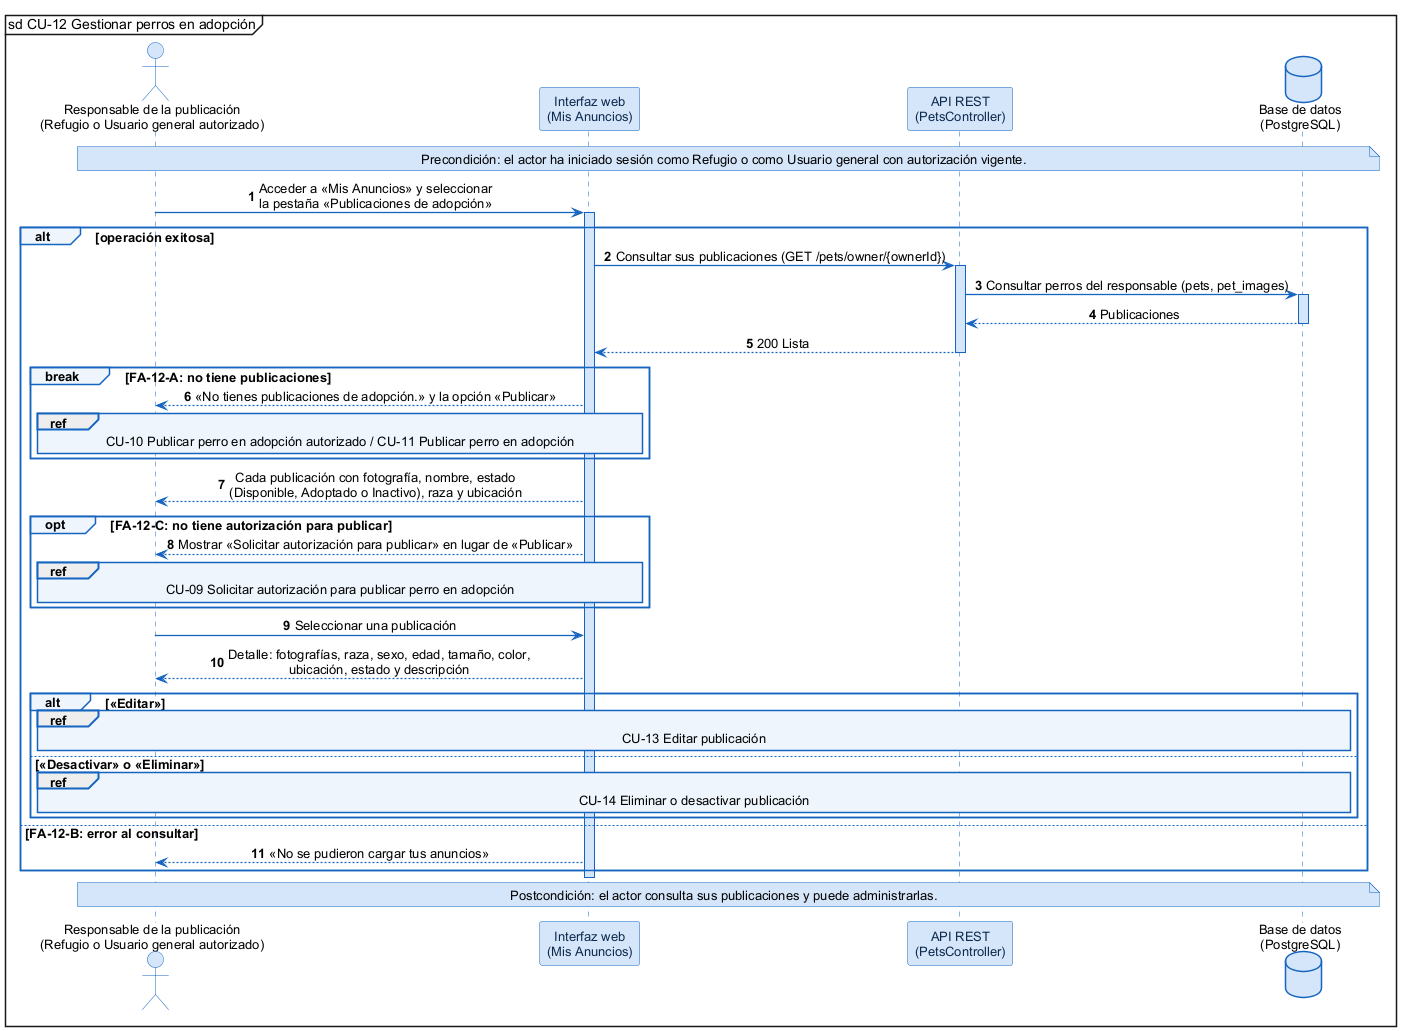

The diagram above was rendered by PlantUML. Its source (embedded in the PNG):
@startuml
skinparam shadowing false
skinparam defaultFontName Arial
skinparam defaultFontSize 13
skinparam backgroundColor #FFFFFF
skinparam sequenceMessageAlign center
skinparam ArrowColor #1565C0
skinparam ArrowThickness 1.3
skinparam sequence {
  LifeLineBorderColor #1565C0
  LifeLineBackgroundColor #D6E6FA
  ParticipantBorderColor #1565C0
  ParticipantBackgroundColor #D6E6FA
  ParticipantFontColor #0D2B4E
  ActorBorderColor #1565C0
  ActorBackgroundColor #D6E6FA
  GroupBorderColor #1565C0
  GroupBackgroundColor #EEF5FD
  GroupHeaderFontStyle bold
  DividerBorderColor #1565C0
  ReferenceBorderColor #1565C0
  ReferenceBackgroundColor #EEF5FD
}
skinparam database {
  BorderColor #1565C0
  BackgroundColor #D6E6FA
}
skinparam note {
  BorderColor #1565C0
  BackgroundColor #D6E6FA
}
mainframe sd CU-12 Gestionar perros en adopción
autonumber

actor "Responsable de la publicación\n(Refugio o Usuario general autorizado)" as U
participant "Interfaz web\n(Mis Anuncios)" as W
participant "API REST\n(PetsController)" as A
database "Base de datos\n(PostgreSQL)" as DB

note over U, DB : Precondición: el actor ha iniciado sesión como Refugio o como Usuario general con autorización vigente.

U -> W : Acceder a «Mis Anuncios» y seleccionar\nla pestaña «Publicaciones de adopción»
activate W
alt operación exitosa
  W -> A : Consultar sus publicaciones (GET /pets/owner/{ownerId})
  activate A
  A -> DB : Consultar perros del responsable (pets, pet_images)
  activate DB
  DB --> A : Publicaciones
  deactivate DB
  A --> W : 200 Lista
  deactivate A
  break FA-12-A: no tiene publicaciones
    W --> U : «No tienes publicaciones de adopción.» y la opción «Publicar»
    ref over U, W : CU-10 Publicar perro en adopción autorizado / CU-11 Publicar perro en adopción
  end
  W --> U : Cada publicación con fotografía, nombre, estado\n(Disponible, Adoptado o Inactivo), raza y ubicación
  opt FA-12-C: no tiene autorización para publicar
    W --> U : Mostrar «Solicitar autorización para publicar» en lugar de «Publicar»
    ref over U, W : CU-09 Solicitar autorización para publicar perro en adopción
  end
  U -> W : Seleccionar una publicación
  W --> U : Detalle: fotografías, raza, sexo, edad, tamaño, color,\nubicación, estado y descripción
  alt «Editar»
    ref over U, DB : CU-13 Editar publicación
  else «Desactivar» o «Eliminar»
    ref over U, DB : CU-14 Eliminar o desactivar publicación
  end
else FA-12-B: error al consultar
  W --> U : «No se pudieron cargar tus anuncios»
end
deactivate W

note over U, DB : Postcondición: el actor consulta sus publicaciones y puede administrarlas.
@enduml